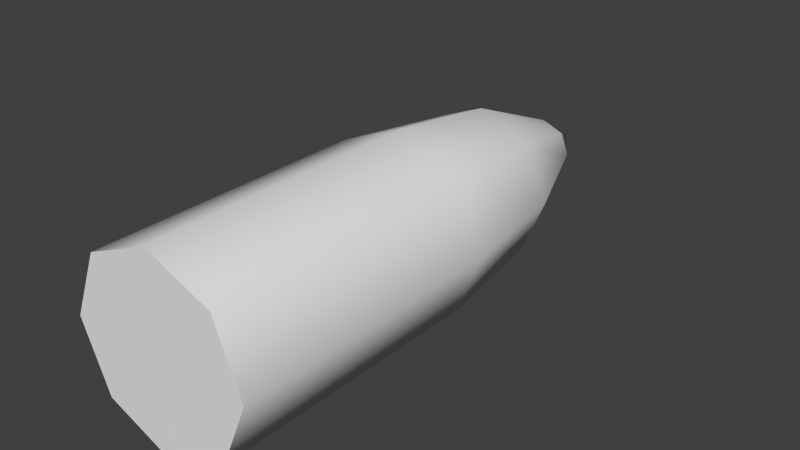 # Source: SM_Bullet.blend  (saved by Blender 2.67.0; exported with 4.5.12 LTS)
import bpy
from mathutils import Matrix  # noqa: F401  (used for matrix-valued properties, if any)

bpy.ops.wm.read_factory_settings(use_empty=True)
scene = bpy.context.scene
scene.name = 'Scene'

# ---- collections
col_collection_1 = bpy.data.collections.new('Collection 1'); scene.collection.children.link(col_collection_1)

# ---- world
world_world = bpy.data.worlds.new('World'); scene.world = world_world
world_world.color = (0.05088, 0.05088, 0.05088)
world_world.use_sun_shadow = False
world_world.sun_shadow_jitter_overblur = 0.0
world_world.cycles.sampling_method = 'MANUAL'
world_world.cycles.sample_map_resolution = 256
world_world.light_settings.ao_factor = 100.0

# ---- meshes
me_sm_bullet = bpy.data.meshes.new('SM_Bullet')
me_sm_bullet.from_pydata([(2.22e-16, 5.96e-08, 1.0), (-0.7071, 5.96e-08, 0.7071), (-1.0, -3.553e-15, -4.371e-08), (-0.7071, -5.96e-08, -0.7071), (8.742e-08, -5.96e-08, -1.0), (0.7071, -5.96e-08, -0.7071), (1.0, 8.882e-16, 1.192e-08), (0.7071, 5.96e-08, 0.7071), (2.22e-16, 3.0, 1.0), (-0.7071, 3.0, 0.7071), (-1.0, 3.0, -4.371e-08), (-0.7071, 3.0, -0.7071), (0.7071, 3.0, -0.7071), (0.5866, 4.294, -0.5866), (0.2334, 5.5, -0.2334), (-1.103e-06, 3.0, -1.0), (-1.103e-06, 4.294, -0.8296), (-9.388e-07, 5.5, -0.3301), (-7.942e-07, 6.0, 8.062e-07), (-0.5866, 4.294, -0.5866), (-0.2334, 5.5, -0.2334), (-0.8296, 4.294, 2.235e-06), (-0.3301, 5.5, 1.892e-06), (-0.5866, 4.294, 0.5866), (-0.2334, 5.5, 0.2334), (2.235e-06, 4.294, 0.8296), (1.386e-06, 5.5, 0.3301), (0.7071, 3.0, 0.7071), (0.5866, 4.294, 0.5866), (0.2334, 5.5, 0.2334), (1.0, 3.0, -2.682e-06), (0.8296, 4.294, -2.205e-06), (0.3301, 5.5, -8.643e-07), (7.451e-09, 0.0, 0.0)], [], [(1, 2, 10, 9), (0, 1, 9, 8), (2, 3, 11, 10), (12, 13, 16, 15), (13, 14, 17, 16), (16, 17, 20, 19), (19, 20, 22, 21), (21, 22, 24, 23), (23, 24, 26, 25), (25, 26, 29, 28), (28, 29, 32, 31), (27, 28, 31, 30), (5, 6, 30, 12), (4, 5, 12, 15), (7, 0, 8, 27), (3, 4, 15, 11), (6, 7, 27, 30), (32, 18, 14), (30, 31, 13, 12), (31, 32, 14, 13), (14, 18, 17), (15, 16, 19, 11), (17, 18, 20), (11, 19, 21, 10), (20, 18, 22), (10, 21, 23, 9), (22, 18, 24), (9, 23, 25, 8), (24, 18, 26), (26, 18, 29), (8, 25, 28, 27), (29, 18, 32), (3, 2, 33), (6, 5, 33), (2, 1, 33), (5, 4, 33), (0, 7, 33), (1, 0, 33), (4, 3, 33), (7, 6, 33)])
me_sm_bullet.polygons.foreach_set('use_smooth', [True] * 40)
_uv = me_sm_bullet.uv_layers.new(name='UVMap')
_uv.uv.foreach_set('vector', [0.4016, 0.7661, 0.3138, 0.7583, 0.3431, 0.4257, 0.4309, 0.4335, 0.465, 0.7557, 0.4016, 0.7661, 0.4309, 0.4335, 0.4943, 0.4231, 0.6755, 0.0858, 0.7378, 0.06991, 0.7377, 0.4038, 0.6754, 0.4197, 0.1659, 0.4013, 0.1553, 0.5498, 0.1024, 0.5567, 0.1022, 0.4096, 0.1553, 0.5498, 0.1593, 0.6992, 0.1382, 0.7019, 0.1024, 0.5567, 0.8182, 0.5525, 0.7962, 0.7003, 0.7671, 0.7003, 0.7451, 0.5525, 0.3133, 0.2606, 0.3785, 0.126, 0.3985, 0.133, 0.3636, 0.2783, 0.3636, 0.2783, 0.3985, 0.133, 0.4275, 0.1356, 0.4364, 0.2847, 0.4946, 0.2604, 0.56, 0.1259, 0.58, 0.133, 0.5449, 0.2782, 0.5449, 0.2782, 0.58, 0.133, 0.609, 0.1356, 0.6177, 0.2847, 0.2776, 0.5781, 0.2079, 0.7104, 0.1881, 0.7027, 0.2279, 0.5587, 0.3133, 0.4354, 0.2776, 0.5781, 0.2279, 0.5587, 0.2534, 0.412, 0.2064, 0.06991, 0.2939, 0.08059, 0.2534, 0.412, 0.1659, 0.4013, 0.1427, 0.07815, 0.2064, 0.06991, 0.1659, 0.4013, 0.1022, 0.4096, 0.5821, 0.766, 0.4943, 0.7582, 0.5241, 0.4256, 0.6119, 0.4335, 0.7378, 0.06991, 0.8259, 0.06994, 0.8258, 0.4038, 0.7377, 0.4038, 0.6456, 0.7557, 0.5821, 0.766, 0.6119, 0.4335, 0.6754, 0.4232, 0.1881, 0.7027, 0.1659, 0.7651, 0.1593, 0.6992, 0.2534, 0.412, 0.2279, 0.5587, 0.1553, 0.5498, 0.1659, 0.4013, 0.2279, 0.5587, 0.1881, 0.7027, 0.1593, 0.6992, 0.1553, 0.5498, 0.8167, 0.7055, 0.7816, 0.7649, 0.7962, 0.7003, 0.8258, 0.4038, 0.8182, 0.5525, 0.7451, 0.5525, 0.7377, 0.4038, 0.7962, 0.7003, 0.7816, 0.7649, 0.7671, 0.7003, 0.7377, 0.4038, 0.7451, 0.5525, 0.6934, 0.5657, 0.6754, 0.4197, 0.3785, 0.126, 0.4187, 0.06991, 0.3985, 0.133, 0.3431, 0.4257, 0.3636, 0.2783, 0.4364, 0.2847, 0.4309, 0.4335, 0.3985, 0.133, 0.4187, 0.06991, 0.4275, 0.1356, 0.4309, 0.4335, 0.4364, 0.2847, 0.4891, 0.2761, 0.4943, 0.4231, 0.56, 0.1259, 0.6002, 0.06991, 0.58, 0.133, 0.58, 0.133, 0.6002, 0.06991, 0.609, 0.1356, 0.5241, 0.4256, 0.5449, 0.2782, 0.6177, 0.2847, 0.6119, 0.4335, 0.2079, 0.7104, 0.1659, 0.7651, 0.1881, 0.7027, 0.8881, 0.9153, 0.8258, 0.9776, 0.7817, 0.8713, 0.7377, 0.7649, 0.8258, 0.7649, 0.7817, 0.8713, 0.8258, 0.9776, 0.7377, 0.9776, 0.7817, 0.8713, 0.8258, 0.7649, 0.8881, 0.8272, 0.7817, 0.8713, 0.6754, 0.9153, 0.6754, 0.8272, 0.7817, 0.8713, 0.7377, 0.9776, 0.6754, 0.9153, 0.7817, 0.8713, 0.8881, 0.8272, 0.8881, 0.9153, 0.7817, 0.8713, 0.6754, 0.8272, 0.7377, 0.7649, 0.7817, 0.8713])
me_sm_bullet.use_remesh_preserve_volume = False
me_sm_bullet.use_remesh_preserve_attributes = False
me_sm_bullet.use_mirror_vertex_groups = False
me_sm_bullet.update()

# ---- objects
ob_hull = bpy.data.objects.new('Hull', me_sm_bullet)

# ---- transforms, parenting, visibility, modifiers, constraints
ob_hull.location = (0.0, 0.0, 0.0)
ob_hull.scale = (0.03, 0.03, 0.03)
ob_hull.lineart.crease_threshold = 0.0
_m = ob_hull.modifiers.new('EdgeSplit', 'EDGE_SPLIT')
_m.split_angle = 0.8727

# ---- collection membership
col_collection_1.objects.link(ob_hull)

# ---- scene / render settings (as saved in the file)
scene.frame_start = 1; scene.frame_end = 30; scene.frame_set(0)
scene.render.engine = 'BLENDER_EEVEE_NEXT'
scene.render.image_settings.color_mode = 'RGB'
scene.render.image_settings.compression = 90
scene.render.resolution_percentage = 50
scene.render.dither_intensity = 0.0
scene.render.use_bake_selected_to_active = True
scene.render.bake_margin = 2
scene.render.bake_bias = 0.0
scene.cycles.use_denoising = False
scene.cycles.samples = 10
scene.cycles.sampling_pattern = 'TABULATED_SOBOL'
scene.cycles.light_sampling_threshold = 0.0
scene.cycles.use_adaptive_sampling = False
scene.cycles.use_light_tree = False
scene.cycles.blur_glossy = 0.0
scene.cycles.volume_bounces = 1
scene.cycles.pixel_filter_type = 'GAUSSIAN'
scene.cycles.sample_clamp_indirect = 0.0
scene.view_settings.view_transform = 'Standard'
bpy.context.view_layer.update()

# ---- added for rendering (the .blend has no active camera and no usable light): camera, sun
cam_auto = bpy.data.cameras.new('AutoCamera')
cam_auto.lens = 50.0
cam_auto.sensor_width = 36.0
cam_auto.clip_end = 1000.0
ob_auto_camera = bpy.data.objects.new('AutoCamera', cam_auto)
scene.collection.objects.link(ob_auto_camera)
ob_auto_camera.location = (0.185045, -0.132054, 0.148036)
ob_auto_camera.rotation_euler = (1.09748, -7.21219e-08, 0.694738)
scene.camera = ob_auto_camera
light_auto_sun = bpy.data.lights.new('AutoSun', 'SUN')
light_auto_sun.energy = 3.0
light_auto_sun.angle = 0.0523599
ob_auto_sun = bpy.data.objects.new('AutoSun', light_auto_sun)
scene.collection.objects.link(ob_auto_sun)
ob_auto_sun.rotation_euler = (0.872665, 0.174533, 0.523599)
bpy.context.view_layer.update()
